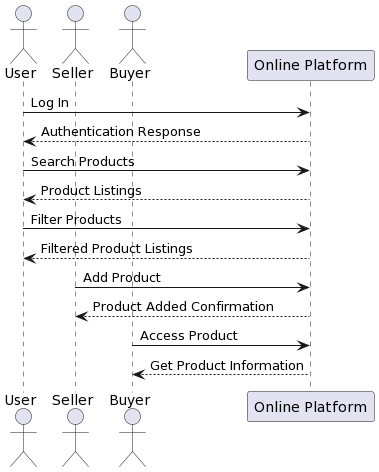

The diagram above was rendered by PlantUML. Its source (embedded in the PNG):
@startuml
actor User as "User"
actor Seller as "Seller"
actor Buyer as "Buyer"
participant "Online Platform" as Platform

User -> Platform: Log In
Platform --> User: Authentication Response

User -> Platform: Search Products
Platform --> User: Product Listings

User -> Platform: Filter Products
Platform --> User: Filtered Product Listings

Seller -> Platform: Add Product
Platform --> Seller: Product Added Confirmation

Buyer -> Platform: Access Product
Platform --> Buyer: Get Product Information
@enduml